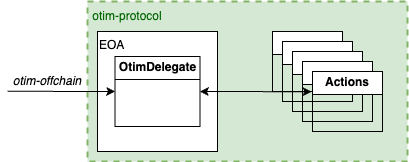

The diagram above was exported from draw.io. Its source (the exported page's mxGraphModel, read from the mxfile embedded in the PNG):
<mxGraphModel dx="1024" dy="544" grid="1" gridSize="10" guides="1" tooltips="1" connect="1" arrows="1" fold="1" page="1" pageScale="1" pageWidth="850" pageHeight="1100" math="0" shadow="0">
  <root>
    <mxCell id="0" />
    <mxCell id="1" parent="0" />
    <mxCell id="2" value="" style="rounded=0;whiteSpace=wrap;html=1;dashed=1;fillColor=#d5e8d4;strokeWidth=2;strokeColor=#82b366;" vertex="1" parent="1">
      <mxGeometry x="400" y="360" width="320" height="160" as="geometry" />
    </mxCell>
    <mxCell id="3" value="otim-protocol" style="text;html=1;align=center;verticalAlign=middle;whiteSpace=wrap;rounded=0;fontColor=#006600;" vertex="1" parent="1">
      <mxGeometry x="400" y="360" width="80" height="30" as="geometry" />
    </mxCell>
    <mxCell id="4" value="EOA" style="whiteSpace=wrap;html=1;aspect=fixed;align=left;verticalAlign=top;" vertex="1" parent="1">
      <mxGeometry x="410" y="390" width="120" height="120" as="geometry" />
    </mxCell>
    <mxCell id="5" value="OtimDelegate" style="swimlane;whiteSpace=wrap;html=1;" vertex="1" parent="1">
      <mxGeometry x="427.5" y="415" width="85" height="70" as="geometry" />
    </mxCell>
    <mxCell id="6" value="" style="swimlane;whiteSpace=wrap;html=1;" vertex="1" parent="1">
      <mxGeometry x="585" y="390" width="70" height="60" as="geometry" />
    </mxCell>
    <mxCell id="7" value="" style="swimlane;whiteSpace=wrap;html=1;" vertex="1" parent="1">
      <mxGeometry x="595" y="400" width="70" height="60" as="geometry" />
    </mxCell>
    <mxCell id="8" value="" style="swimlane;whiteSpace=wrap;html=1;" vertex="1" parent="1">
      <mxGeometry x="605" y="410" width="70" height="60" as="geometry" />
    </mxCell>
    <mxCell id="9" value="" style="swimlane;whiteSpace=wrap;html=1;" vertex="1" parent="1">
      <mxGeometry x="615" y="420" width="70" height="60" as="geometry" />
    </mxCell>
    <mxCell id="10" value="Actions" style="swimlane;whiteSpace=wrap;html=1;" vertex="1" parent="1">
      <mxGeometry x="625" y="430" width="70" height="60" as="geometry" />
    </mxCell>
    <mxCell id="11" value="" style="endArrow=classic;startArrow=classic;html=1;rounded=0;exitX=1;exitY=0.5;exitDx=0;exitDy=0;entryX=-0.014;entryY=0.337;entryDx=0;entryDy=0;entryPerimeter=0;" edge="1" source="5" target="10" parent="1">
      <mxGeometry width="50" height="50" relative="1" as="geometry">
        <mxPoint x="520" y="540" as="sourcePoint" />
        <mxPoint x="610" y="450" as="targetPoint" />
      </mxGeometry>
    </mxCell>
    <mxCell id="12" value="" style="endArrow=classic;html=1;rounded=0;entryX=0;entryY=0.5;entryDx=0;entryDy=0;exitX=-0.001;exitY=0.826;exitDx=0;exitDy=0;exitPerimeter=0;" edge="1" source="13" target="5" parent="1">
      <mxGeometry width="50" height="50" relative="1" as="geometry">
        <mxPoint x="361" y="450" as="sourcePoint" />
        <mxPoint x="220" y="460" as="targetPoint" />
      </mxGeometry>
    </mxCell>
    <mxCell id="13" value="&lt;i&gt;otim-offchain&lt;/i&gt;" style="text;html=1;align=center;verticalAlign=middle;whiteSpace=wrap;rounded=0;" vertex="1" parent="1">
      <mxGeometry x="320" y="425" width="80" height="30" as="geometry" />
    </mxCell>
  </root>
</mxGraphModel>